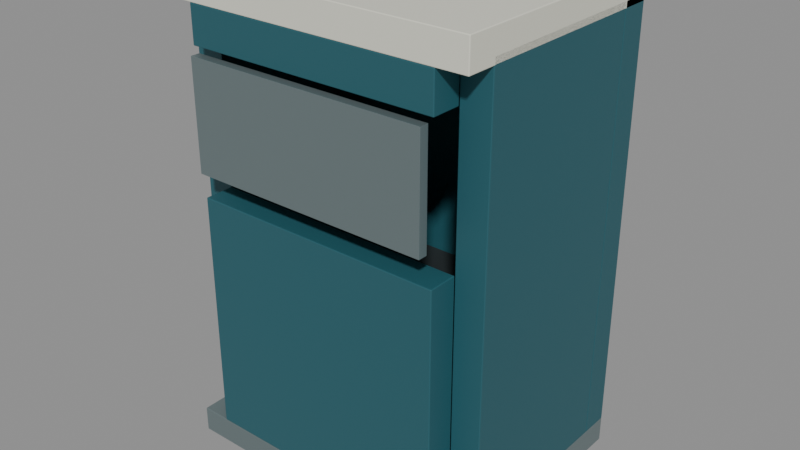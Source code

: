 # Source: public-library-book-return.blend  (saved by Blender 4.0.36; exported with 4.5.12 LTS)
import bpy
from mathutils import Matrix  # noqa: F401  (used for matrix-valued properties, if any)

bpy.ops.wm.read_factory_settings(use_empty=True)
scene = bpy.context.scene
scene.name = 'Scene'

# ---- materials (node trees are filled in below, after node groups)
mat_satin_steel = bpy.data.materials.new('Satin steel')
mat_satin_steel.use_transparent_shadow = False
mat_satin_steel.diffuse_color = (0.2423, 0.3095, 0.3185, 1.0)
mat_muted_teal = bpy.data.materials.new('Muted teal')
mat_muted_teal.use_transparent_shadow = False
mat_muted_teal.diffuse_color = (0.02122, 0.1095, 0.1356, 1.0)
mat_warm_white = bpy.data.materials.new('Warm white')
mat_warm_white.use_transparent_shadow = False
mat_warm_white.diffuse_color = (0.7529, 0.7529, 0.6445, 1.0)
mat_dark_rubber = bpy.data.materials.new('Dark rubber')
mat_dark_rubber.use_transparent_shadow = False
mat_dark_rubber.diffuse_color = (0.01938, 0.02732, 0.02956, 1.0)

# ---- material node trees
mat_satin_steel.use_nodes = True; mat_satin_steel.node_tree.nodes.clear()
_N = mat_satin_steel.node_tree.nodes; _L = mat_satin_steel.node_tree.links
n0 = _N.new('ShaderNodeBsdfPrincipled'); n0.name = 'Principled BSDF'; n0.location = (10, 300)
n0.inputs[0].default_value = (0.2423, 0.3095, 0.3185, 1.0)
n0.inputs[1].default_value = 0.65
n0.inputs[2].default_value = 0.4
n0.inputs[3].default_value = 1.45
n1 = _N.new('ShaderNodeOutputMaterial'); n1.name = 'Material Output'; n1.location = (300, 300)
_L.new(n0.outputs[0], n1.inputs[0])
n1.is_active_output = True
mat_muted_teal.use_nodes = True; mat_muted_teal.node_tree.nodes.clear()
_N = mat_muted_teal.node_tree.nodes; _L = mat_muted_teal.node_tree.links
n0 = _N.new('ShaderNodeBsdfPrincipled'); n0.name = 'Principled BSDF'; n0.location = (10, 300)
n0.inputs[0].default_value = (0.02122, 0.1095, 0.1356, 1.0)
n0.inputs[3].default_value = 1.45
n1 = _N.new('ShaderNodeOutputMaterial'); n1.name = 'Material Output'; n1.location = (300, 300)
_L.new(n0.outputs[0], n1.inputs[0])
n1.is_active_output = True
mat_warm_white.use_nodes = True; mat_warm_white.node_tree.nodes.clear()
_N = mat_warm_white.node_tree.nodes; _L = mat_warm_white.node_tree.links
n0 = _N.new('ShaderNodeBsdfPrincipled'); n0.name = 'Principled BSDF'; n0.location = (10, 300)
n0.inputs[0].default_value = (0.7529, 0.7529, 0.6445, 1.0)
n0.inputs[2].default_value = 0.4
n0.inputs[3].default_value = 1.45
n1 = _N.new('ShaderNodeOutputMaterial'); n1.name = 'Material Output'; n1.location = (300, 300)
_L.new(n0.outputs[0], n1.inputs[0])
n1.is_active_output = True
mat_dark_rubber.use_nodes = True; mat_dark_rubber.node_tree.nodes.clear()
_N = mat_dark_rubber.node_tree.nodes; _L = mat_dark_rubber.node_tree.links
n0 = _N.new('ShaderNodeBsdfPrincipled'); n0.name = 'Principled BSDF'; n0.location = (10, 300)
n0.inputs[0].default_value = (0.01938, 0.02732, 0.02956, 1.0)
n0.inputs[2].default_value = 0.8
n0.inputs[3].default_value = 1.45
n1 = _N.new('ShaderNodeOutputMaterial'); n1.name = 'Material Output'; n1.location = (300, 300)
_L.new(n0.outputs[0], n1.inputs[0])
n1.is_active_output = True

# ---- meshes
me_cube = bpy.data.meshes.new('Cube')
me_cube.from_pydata([(-0.425, -0.325, -0.035), (-0.425, -0.325, 0.035), (-0.425, 0.325, -0.035), (-0.425, 0.325, 0.035), (0.425, -0.325, -0.035), (0.425, -0.325, 0.035), (0.425, 0.325, -0.035), (0.425, 0.325, 0.035)], [], [(0, 1, 3, 2), (2, 3, 7, 6), (6, 7, 5, 4), (4, 5, 1, 0), (2, 6, 4, 0), (7, 3, 1, 5)])
_uv = me_cube.uv_layers.new(name='UVMap')
_uv.uv.foreach_set('vector', [0.375, 0.0, 0.625, 0.0, 0.625, 0.25, 0.375, 0.25, 0.375, 0.25, 0.625, 0.25, 0.625, 0.5, 0.375, 0.5, 0.375, 0.5, 0.625, 0.5, 0.625, 0.75, 0.375, 0.75, 0.375, 0.75, 0.625, 0.75, 0.625, 1.0, 0.375, 1.0, 0.125, 0.5, 0.375, 0.5, 0.375, 0.75, 0.125, 0.75, 0.625, 0.5, 0.875, 0.5, 0.875, 0.75, 0.625, 0.75])
me_cube.materials.append(mat_satin_steel)
me_cube.update()
me_cube_001 = bpy.data.meshes.new('Cube.001')
me_cube_001.from_pydata([(-0.425, -0.04, -0.58), (-0.425, -0.04, 0.58), (-0.425, 0.04, -0.58), (-0.425, 0.04, 0.58), (0.425, -0.04, -0.58), (0.425, -0.04, 0.58), (0.425, 0.04, -0.58), (0.425, 0.04, 0.58)], [], [(0, 1, 3, 2), (2, 3, 7, 6), (6, 7, 5, 4), (4, 5, 1, 0), (2, 6, 4, 0), (7, 3, 1, 5)])
_uv = me_cube_001.uv_layers.new(name='UVMap')
_uv.uv.foreach_set('vector', [0.375, 0.0, 0.625, 0.0, 0.625, 0.25, 0.375, 0.25, 0.375, 0.25, 0.625, 0.25, 0.625, 0.5, 0.375, 0.5, 0.375, 0.5, 0.625, 0.5, 0.625, 0.75, 0.375, 0.75, 0.375, 0.75, 0.625, 0.75, 0.625, 1.0, 0.375, 1.0, 0.125, 0.5, 0.375, 0.5, 0.375, 0.75, 0.125, 0.75, 0.625, 0.5, 0.875, 0.5, 0.875, 0.75, 0.625, 0.75])
me_cube_001.materials.append(mat_muted_teal)
me_cube_001.update()
me_cube_002 = bpy.data.meshes.new('Cube.002')
me_cube_002.from_pydata([(-0.04, -0.245, -0.58), (-0.04, -0.245, 0.58), (-0.04, 0.245, -0.58), (-0.04, 0.245, 0.58), (0.04, -0.245, -0.58), (0.04, -0.245, 0.58), (0.04, 0.245, -0.58), (0.04, 0.245, 0.58)], [], [(0, 1, 3, 2), (2, 3, 7, 6), (6, 7, 5, 4), (4, 5, 1, 0), (2, 6, 4, 0), (7, 3, 1, 5)])
_uv = me_cube_002.uv_layers.new(name='UVMap')
_uv.uv.foreach_set('vector', [0.375, 0.0, 0.625, 0.0, 0.625, 0.25, 0.375, 0.25, 0.375, 0.25, 0.625, 0.25, 0.625, 0.5, 0.375, 0.5, 0.375, 0.5, 0.625, 0.5, 0.625, 0.75, 0.375, 0.75, 0.375, 0.75, 0.625, 0.75, 0.625, 1.0, 0.375, 1.0, 0.125, 0.5, 0.375, 0.5, 0.375, 0.75, 0.125, 0.75, 0.625, 0.5, 0.875, 0.5, 0.875, 0.75, 0.625, 0.75])
me_cube_002.materials.append(mat_muted_teal)
me_cube_002.update()
me_cube_003 = bpy.data.meshes.new('Cube.003')
me_cube_003.from_pydata([(-0.04, -0.245, -0.58), (-0.04, -0.245, 0.58), (-0.04, 0.245, -0.58), (-0.04, 0.245, 0.58), (0.04, -0.245, -0.58), (0.04, -0.245, 0.58), (0.04, 0.245, -0.58), (0.04, 0.245, 0.58)], [], [(0, 1, 3, 2), (2, 3, 7, 6), (6, 7, 5, 4), (4, 5, 1, 0), (2, 6, 4, 0), (7, 3, 1, 5)])
_uv = me_cube_003.uv_layers.new(name='UVMap')
_uv.uv.foreach_set('vector', [0.375, 0.0, 0.625, 0.0, 0.625, 0.25, 0.375, 0.25, 0.375, 0.25, 0.625, 0.25, 0.625, 0.5, 0.375, 0.5, 0.375, 0.5, 0.625, 0.5, 0.625, 0.75, 0.375, 0.75, 0.375, 0.75, 0.625, 0.75, 0.625, 1.0, 0.375, 1.0, 0.125, 0.5, 0.375, 0.5, 0.375, 0.75, 0.125, 0.75, 0.625, 0.5, 0.875, 0.5, 0.875, 0.75, 0.625, 0.75])
me_cube_003.materials.append(mat_muted_teal)
me_cube_003.update()
me_cube_004 = bpy.data.meshes.new('Cube.004')
me_cube_004.from_pydata([(-0.425, -0.325, -0.04), (-0.425, -0.325, 0.04), (-0.425, 0.325, -0.04), (-0.425, 0.325, 0.04), (0.425, -0.325, -0.04), (0.425, -0.325, 0.04), (0.425, 0.325, -0.04), (0.425, 0.325, 0.04)], [], [(0, 1, 3, 2), (2, 3, 7, 6), (6, 7, 5, 4), (4, 5, 1, 0), (2, 6, 4, 0), (7, 3, 1, 5)])
_uv = me_cube_004.uv_layers.new(name='UVMap')
_uv.uv.foreach_set('vector', [0.375, 0.0, 0.625, 0.0, 0.625, 0.25, 0.375, 0.25, 0.375, 0.25, 0.625, 0.25, 0.625, 0.5, 0.375, 0.5, 0.375, 0.5, 0.625, 0.5, 0.625, 0.75, 0.375, 0.75, 0.375, 0.75, 0.625, 0.75, 0.625, 1.0, 0.375, 1.0, 0.125, 0.5, 0.375, 0.5, 0.375, 0.75, 0.125, 0.75, 0.625, 0.5, 0.875, 0.5, 0.875, 0.75, 0.625, 0.75])
me_cube_004.materials.append(mat_warm_white)
me_cube_004.update()
me_cube_005 = bpy.data.meshes.new('Cube.005')
me_cube_005.from_pydata([(-0.345, -0.04, -0.33), (-0.345, -0.04, 0.33), (-0.345, 0.04, -0.33), (-0.345, 0.04, 0.33), (0.345, -0.04, -0.33), (0.345, -0.04, 0.33), (0.345, 0.04, -0.33), (0.345, 0.04, 0.33)], [], [(0, 1, 3, 2), (2, 3, 7, 6), (6, 7, 5, 4), (4, 5, 1, 0), (2, 6, 4, 0), (7, 3, 1, 5)])
_uv = me_cube_005.uv_layers.new(name='UVMap')
_uv.uv.foreach_set('vector', [0.375, 0.0, 0.625, 0.0, 0.625, 0.25, 0.375, 0.25, 0.375, 0.25, 0.625, 0.25, 0.625, 0.5, 0.375, 0.5, 0.375, 0.5, 0.625, 0.5, 0.625, 0.75, 0.375, 0.75, 0.375, 0.75, 0.625, 0.75, 0.625, 1.0, 0.375, 1.0, 0.125, 0.5, 0.375, 0.5, 0.375, 0.75, 0.125, 0.75, 0.625, 0.5, 0.875, 0.5, 0.875, 0.75, 0.625, 0.75])
me_cube_005.materials.append(mat_muted_teal)
me_cube_005.update()
me_cube_006 = bpy.data.meshes.new('Cube.006')
me_cube_006.from_pydata([(-0.345, -0.04, -0.05), (-0.345, -0.04, 0.05), (-0.345, 0.04, -0.05), (-0.345, 0.04, 0.05), (0.345, -0.04, -0.05), (0.345, -0.04, 0.05), (0.345, 0.04, -0.05), (0.345, 0.04, 0.05)], [], [(0, 1, 3, 2), (2, 3, 7, 6), (6, 7, 5, 4), (4, 5, 1, 0), (2, 6, 4, 0), (7, 3, 1, 5)])
_uv = me_cube_006.uv_layers.new(name='UVMap')
_uv.uv.foreach_set('vector', [0.375, 0.0, 0.625, 0.0, 0.625, 0.25, 0.375, 0.25, 0.375, 0.25, 0.625, 0.25, 0.625, 0.5, 0.375, 0.5, 0.375, 0.5, 0.625, 0.5, 0.625, 0.75, 0.375, 0.75, 0.375, 0.75, 0.625, 0.75, 0.625, 1.0, 0.375, 1.0, 0.125, 0.5, 0.375, 0.5, 0.375, 0.75, 0.125, 0.75, 0.625, 0.5, 0.875, 0.5, 0.875, 0.75, 0.625, 0.75])
me_cube_006.materials.append(mat_muted_teal)
me_cube_006.update()
me_cube_007 = bpy.data.meshes.new('Cube.007')
me_cube_007.from_pydata([(-0.33, -0.0125, -0.145), (-0.33, -0.0125, 0.145), (-0.33, 0.0125, -0.145), (-0.33, 0.0125, 0.145), (0.33, -0.0125, -0.145), (0.33, -0.0125, 0.145), (0.33, 0.0125, -0.145), (0.33, 0.0125, 0.145)], [], [(0, 1, 3, 2), (2, 3, 7, 6), (6, 7, 5, 4), (4, 5, 1, 0), (2, 6, 4, 0), (7, 3, 1, 5)])
_uv = me_cube_007.uv_layers.new(name='UVMap')
_uv.uv.foreach_set('vector', [0.375, 0.0, 0.625, 0.0, 0.625, 0.25, 0.375, 0.25, 0.375, 0.25, 0.625, 0.25, 0.625, 0.5, 0.375, 0.5, 0.375, 0.5, 0.625, 0.5, 0.625, 0.75, 0.375, 0.75, 0.375, 0.75, 0.625, 0.75, 0.625, 1.0, 0.375, 1.0, 0.125, 0.5, 0.375, 0.5, 0.375, 0.75, 0.125, 0.75, 0.625, 0.5, 0.875, 0.5, 0.875, 0.75, 0.625, 0.75])
me_cube_007.materials.append(mat_satin_steel)
me_cube_007.update()
me_cube_008 = bpy.data.meshes.new('Cube.008')
me_cube_008.from_pydata([(-0.305, -0.2, -0.19), (-0.305, -0.2, 0.19), (-0.305, 0.2, -0.19), (-0.305, 0.2, 0.19), (0.305, -0.2, -0.19), (0.305, -0.2, 0.19), (0.305, 0.2, -0.19), (0.305, 0.2, 0.19)], [], [(0, 1, 3, 2), (2, 3, 7, 6), (6, 7, 5, 4), (4, 5, 1, 0), (2, 6, 4, 0), (7, 3, 1, 5)])
_uv = me_cube_008.uv_layers.new(name='UVMap')
_uv.uv.foreach_set('vector', [0.375, 0.0, 0.625, 0.0, 0.625, 0.25, 0.375, 0.25, 0.375, 0.25, 0.625, 0.25, 0.625, 0.5, 0.375, 0.5, 0.375, 0.5, 0.625, 0.5, 0.625, 0.75, 0.375, 0.75, 0.375, 0.75, 0.625, 0.75, 0.625, 1.0, 0.375, 1.0, 0.125, 0.5, 0.375, 0.5, 0.375, 0.75, 0.125, 0.75, 0.625, 0.5, 0.875, 0.5, 0.875, 0.75, 0.625, 0.75])
me_cube_008.materials.append(mat_dark_rubber)
me_cube_008.update()

# ---- objects
ob_asset_publiclibrarybookreturn = bpy.data.objects.new('ASSET_PublicLibraryBookReturn', None)
ob_base = bpy.data.objects.new('Base', me_cube)
ob_back = bpy.data.objects.new('Back', me_cube_001)
ob_side = bpy.data.objects.new('Side', me_cube_002)
ob_side_001 = bpy.data.objects.new('Side.001', me_cube_003)
ob_top = bpy.data.objects.new('Top', me_cube_004)
ob_front_lower = bpy.data.objects.new('Front_Lower', me_cube_005)
ob_slot_header = bpy.data.objects.new('Slot_Header', me_cube_006)
ob_movable_return_flap = bpy.data.objects.new('MOVABLE_Return_Flap', None)
ob_flap = bpy.data.objects.new('Flap', me_cube_007)
ob_inner_bin = bpy.data.objects.new('Inner_Bin', me_cube_008)

# ---- transforms, parenting, visibility, modifiers, constraints
ob_asset_publiclibrarybookreturn.location = (0.0, 0.0, 0.0)
ob_base.parent = ob_asset_publiclibrarybookreturn
ob_base.location = (0.0, 0.0, 0.035)
_m = ob_base.modifiers.new('Editable eased edges', 'BEVEL')
_m.width = 0.002
_m.width_pct = 0.002
_m.segments = 2
ob_back.parent = ob_asset_publiclibrarybookreturn
ob_back.location = (0.0, 0.285, 0.65)
_m = ob_back.modifiers.new('Editable eased edges', 'BEVEL')
_m.width = 0.002
_m.width_pct = 0.002
_m.segments = 2
ob_side.parent = ob_asset_publiclibrarybookreturn
ob_side.location = (-0.385, 0.0, 0.65)
_m = ob_side.modifiers.new('Editable eased edges', 'BEVEL')
_m.width = 0.002
_m.width_pct = 0.002
_m.segments = 2
ob_side_001.parent = ob_asset_publiclibrarybookreturn
ob_side_001.location = (0.385, 0.0, 0.65)
_m = ob_side_001.modifiers.new('Editable eased edges', 'BEVEL')
_m.width = 0.002
_m.width_pct = 0.002
_m.segments = 2
ob_top.parent = ob_asset_publiclibrarybookreturn
ob_top.location = (0.0, 0.0, 1.25)
_m = ob_top.modifiers.new('Editable eased edges', 'BEVEL')
_m.width = 0.002
_m.width_pct = 0.002
_m.segments = 2
ob_front_lower.parent = ob_asset_publiclibrarybookreturn
ob_front_lower.location = (0.0, -0.285, 0.4)
_m = ob_front_lower.modifiers.new('Editable eased edges', 'BEVEL')
_m.width = 0.002
_m.width_pct = 0.002
_m.segments = 2
ob_slot_header.parent = ob_asset_publiclibrarybookreturn
ob_slot_header.location = (0.0, -0.285, 1.16)
_m = ob_slot_header.modifiers.new('Editable eased edges', 'BEVEL')
_m.width = 0.002
_m.width_pct = 0.002
_m.segments = 2
ob_movable_return_flap.parent = ob_asset_publiclibrarybookreturn
ob_movable_return_flap.location = (0.0, -0.335, 1.1)
ob_flap.parent = ob_movable_return_flap
ob_flap.location = (0.0, 0.0, -0.15)
_m = ob_flap.modifiers.new('Editable eased edges', 'BEVEL')
_m.width = 0.0005
_m.width_pct = 0.0005
_m.segments = 2
ob_inner_bin.parent = ob_asset_publiclibrarybookreturn
ob_inner_bin.location = (0.0, 0.04, 0.26)
_m = ob_inner_bin.modifiers.new('Editable eased edges', 'BEVEL')
_m.width = 0.002
_m.width_pct = 0.002
_m.segments = 2

# ---- collection membership
scene.collection.objects.link(ob_asset_publiclibrarybookreturn)
scene.collection.objects.link(ob_base)
scene.collection.objects.link(ob_back)
scene.collection.objects.link(ob_side)
scene.collection.objects.link(ob_side_001)
scene.collection.objects.link(ob_top)
scene.collection.objects.link(ob_front_lower)
scene.collection.objects.link(ob_slot_header)
scene.collection.objects.link(ob_movable_return_flap)
scene.collection.objects.link(ob_flap)
scene.collection.objects.link(ob_inner_bin)

# ---- scene / render settings (as saved in the file)
scene.frame_start = 1; scene.frame_end = 49; scene.frame_set(1)
scene.render.engine = 'BLENDER_EEVEE_NEXT'
scene.cycles.sampling_pattern = 'TABULATED_SOBOL'
bpy.context.view_layer.update()

# ---- added for rendering (the .blend has no active camera and no usable light): camera, sun + grey world if the file has none
cam_auto = bpy.data.cameras.new('AutoCamera')
cam_auto.lens = 50.0
cam_auto.sensor_width = 36.0
cam_auto.clip_end = 1000.0
ob_auto_camera = bpy.data.objects.new('AutoCamera', cam_auto)
scene.collection.objects.link(ob_auto_camera)
ob_auto_camera.location = (1.5589, -1.88193, 1.89212)
ob_auto_camera.rotation_euler = (1.09748, -7.21219e-08, 0.694738)
scene.camera = ob_auto_camera
light_auto_sun = bpy.data.lights.new('AutoSun', 'SUN')
light_auto_sun.energy = 3.0
light_auto_sun.angle = 0.0523599
ob_auto_sun = bpy.data.objects.new('AutoSun', light_auto_sun)
scene.collection.objects.link(ob_auto_sun)
ob_auto_sun.rotation_euler = (0.872665, 0.174533, 0.523599)
if scene.world is None:
    world_auto = bpy.data.worlds.new('AutoWorld')
    world_auto.color = (0.3, 0.3, 0.3)
    scene.world = world_auto
bpy.context.view_layer.update()

